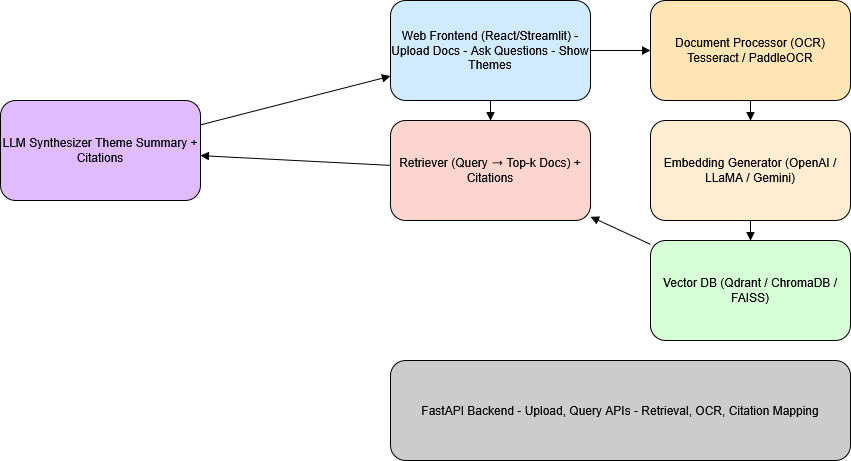

The diagram above was exported from draw.io. Its source (the exported page's mxGraphModel, read from the mxfile embedded in the PNG):
<mxGraphModel dx="2450" dy="668" grid="1" gridSize="10" guides="1" tooltips="1" connect="1" arrows="1" fold="1" page="1" pageScale="1" pageWidth="850" pageHeight="1100" math="0" shadow="0">
  <root>
    <mxCell id="0" />
    <mxCell id="1" parent="0" />
    <mxCell id="3E2fE3Sw1NIgAPnpxOBA-1" value="Web Frontend (React/Streamlit) - Upload Docs - Ask Questions - Show Themes" style="rounded=1;whiteSpace=wrap;html=1;fillColor=#d0eaff;" vertex="1" parent="1">
      <mxGeometry x="80" y="60" width="200" height="100" as="geometry" />
    </mxCell>
    <mxCell id="3E2fE3Sw1NIgAPnpxOBA-2" value="Document Processor (OCR) Tesseract / PaddleOCR" style="rounded=1;whiteSpace=wrap;html=1;fillColor=#ffe5b4;" vertex="1" parent="1">
      <mxGeometry x="340" y="60" width="200" height="100" as="geometry" />
    </mxCell>
    <mxCell id="3E2fE3Sw1NIgAPnpxOBA-3" value="Embedding Generator (OpenAI / LLaMA / Gemini)" style="rounded=1;whiteSpace=wrap;html=1;fillColor=#ffecd1;" vertex="1" parent="1">
      <mxGeometry x="340" y="180" width="200" height="100" as="geometry" />
    </mxCell>
    <mxCell id="3E2fE3Sw1NIgAPnpxOBA-4" value="Vector DB (Qdrant / ChromaDB / FAISS)" style="rounded=1;whiteSpace=wrap;html=1;fillColor=#d6ffd6;" vertex="1" parent="1">
      <mxGeometry x="340" y="300" width="200" height="100" as="geometry" />
    </mxCell>
    <mxCell id="3E2fE3Sw1NIgAPnpxOBA-5" value="Retriever (Query ➝ Top-k Docs) + Citations" style="rounded=1;whiteSpace=wrap;html=1;fillColor=#fcd5ce;" vertex="1" parent="1">
      <mxGeometry x="80" y="180" width="200" height="100" as="geometry" />
    </mxCell>
    <mxCell id="3E2fE3Sw1NIgAPnpxOBA-6" value="LLM Synthesizer Theme Summary + Citations" style="rounded=1;whiteSpace=wrap;html=1;fillColor=#e0bbff;" vertex="1" parent="1">
      <mxGeometry x="-310" y="160" width="200" height="100" as="geometry" />
    </mxCell>
    <mxCell id="3E2fE3Sw1NIgAPnpxOBA-7" value="FastAPI Backend - Upload, Query APIs - Retrieval, OCR, Citation Mapping" style="rounded=1;whiteSpace=wrap;html=1;fillColor=#cccccc;" vertex="1" parent="1">
      <mxGeometry x="80" y="420" width="460" height="100" as="geometry" />
    </mxCell>
    <mxCell id="3E2fE3Sw1NIgAPnpxOBA-8" style="endArrow=block;html=1;" edge="1" parent="1" source="3E2fE3Sw1NIgAPnpxOBA-1" target="3E2fE3Sw1NIgAPnpxOBA-2">
      <mxGeometry relative="1" as="geometry" />
    </mxCell>
    <mxCell id="3E2fE3Sw1NIgAPnpxOBA-9" style="endArrow=block;html=1;" edge="1" parent="1" source="3E2fE3Sw1NIgAPnpxOBA-2" target="3E2fE3Sw1NIgAPnpxOBA-3">
      <mxGeometry relative="1" as="geometry" />
    </mxCell>
    <mxCell id="3E2fE3Sw1NIgAPnpxOBA-10" style="endArrow=block;html=1;" edge="1" parent="1" source="3E2fE3Sw1NIgAPnpxOBA-3" target="3E2fE3Sw1NIgAPnpxOBA-4">
      <mxGeometry relative="1" as="geometry" />
    </mxCell>
    <mxCell id="3E2fE3Sw1NIgAPnpxOBA-11" style="endArrow=block;html=1;" edge="1" parent="1" source="3E2fE3Sw1NIgAPnpxOBA-1" target="3E2fE3Sw1NIgAPnpxOBA-5">
      <mxGeometry relative="1" as="geometry" />
    </mxCell>
    <mxCell id="3E2fE3Sw1NIgAPnpxOBA-12" style="endArrow=block;html=1;" edge="1" parent="1" source="3E2fE3Sw1NIgAPnpxOBA-5" target="3E2fE3Sw1NIgAPnpxOBA-6">
      <mxGeometry relative="1" as="geometry" />
    </mxCell>
    <mxCell id="3E2fE3Sw1NIgAPnpxOBA-13" style="endArrow=block;html=1;" edge="1" parent="1" source="3E2fE3Sw1NIgAPnpxOBA-6" target="3E2fE3Sw1NIgAPnpxOBA-1">
      <mxGeometry relative="1" as="geometry" />
    </mxCell>
    <mxCell id="3E2fE3Sw1NIgAPnpxOBA-14" style="endArrow=block;html=1;" edge="1" parent="1" source="3E2fE3Sw1NIgAPnpxOBA-4" target="3E2fE3Sw1NIgAPnpxOBA-5">
      <mxGeometry relative="1" as="geometry" />
    </mxCell>
  </root>
</mxGraphModel>